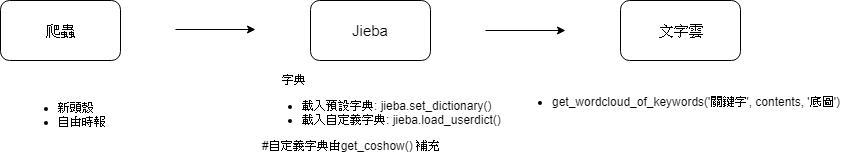

The diagram above was exported from draw.io. Its source (the exported page's mxGraphModel, read from the mxfile embedded in the PNG):
<mxGraphModel dx="872" dy="466" grid="1" gridSize="10" guides="1" tooltips="1" connect="1" arrows="1" fold="1" page="1" pageScale="1" pageWidth="827" pageHeight="1169" math="0" shadow="0">
  <root>
    <mxCell id="0" />
    <mxCell id="1" parent="0" />
    <mxCell id="4le3_Cs3IFShnQIBm6u3-1" value="&lt;font style=&quot;font-size: 15px&quot;&gt;爬蟲&lt;/font&gt;" style="rounded=1;whiteSpace=wrap;html=1;" vertex="1" parent="1">
      <mxGeometry x="20" y="90" width="120" height="60" as="geometry" />
    </mxCell>
    <mxCell id="4le3_Cs3IFShnQIBm6u3-4" value="&lt;font style=&quot;font-size: 15px&quot;&gt;Jieba&lt;/font&gt;" style="rounded=1;whiteSpace=wrap;html=1;" vertex="1" parent="1">
      <mxGeometry x="330" y="90" width="120" height="60" as="geometry" />
    </mxCell>
    <mxCell id="4le3_Cs3IFShnQIBm6u3-5" value="&lt;font style=&quot;font-size: 15px&quot;&gt;文字雲&lt;/font&gt;" style="rounded=1;whiteSpace=wrap;html=1;" vertex="1" parent="1">
      <mxGeometry x="640" y="90" width="120" height="60" as="geometry" />
    </mxCell>
    <mxCell id="4le3_Cs3IFShnQIBm6u3-8" value="&lt;ul&gt;&lt;li&gt;get_wordcloud_of_keywords('&lt;span&gt;關鍵字&lt;/span&gt;&lt;span lang=&quot;EN-US&quot;&gt;', contents, '&lt;/span&gt;&lt;span&gt;底圖&lt;/span&gt;&lt;span lang=&quot;EN-US&quot;&gt;')&lt;/span&gt;&lt;br&gt;&lt;/li&gt;&lt;/ul&gt;" style="text;html=1;resizable=0;points=[];autosize=1;align=left;verticalAlign=top;spacingTop=-4;" vertex="1" parent="1">
      <mxGeometry x="530" y="170" width="340" height="40" as="geometry" />
    </mxCell>
    <mxCell id="4le3_Cs3IFShnQIBm6u3-9" value="&lt;span&gt;&amp;nbsp; &amp;nbsp; &amp;nbsp; 字典&lt;/span&gt;&lt;br&gt;&lt;p&gt;&lt;/p&gt;&lt;ul&gt;&lt;li&gt;&lt;p style=&quot;display: inline&quot;&gt;載入預設字典&lt;span lang=&quot;EN-US&quot;&gt;: jieba.set_dictionary()&lt;/span&gt;&lt;/p&gt;&lt;/li&gt;&lt;li&gt;載入自定義字典:&amp;nbsp;&lt;span lang=&quot;EN-US&quot;&gt;jieba.load_userdict()&lt;/span&gt;&lt;/li&gt;&lt;/ul&gt;&lt;div&gt;#自定義字典由&lt;span lang=&quot;EN-US&quot;&gt;get_coshow() &lt;/span&gt;&lt;span&gt;補充&lt;/span&gt;&lt;/div&gt;" style="text;html=1;resizable=0;points=[];autosize=1;align=left;verticalAlign=top;spacingTop=-4;" vertex="1" parent="1">
      <mxGeometry x="280" y="160" width="250" height="80" as="geometry" />
    </mxCell>
    <mxCell id="4le3_Cs3IFShnQIBm6u3-10" value="&lt;ul&gt;&lt;li&gt;新頭殼&lt;/li&gt;&lt;li&gt;自由時報&lt;/li&gt;&lt;/ul&gt;&lt;div&gt;&lt;/div&gt;" style="text;html=1;resizable=0;points=[];autosize=1;align=left;verticalAlign=top;spacingTop=-4;" vertex="1" parent="1">
      <mxGeometry x="36" y="176" width="100" height="50" as="geometry" />
    </mxCell>
    <mxCell id="4le3_Cs3IFShnQIBm6u3-11" value="" style="endArrow=classic;html=1;" edge="1" parent="1">
      <mxGeometry width="50" height="50" relative="1" as="geometry">
        <mxPoint x="195" y="119" as="sourcePoint" />
        <mxPoint x="275" y="119" as="targetPoint" />
      </mxGeometry>
    </mxCell>
    <mxCell id="4le3_Cs3IFShnQIBm6u3-12" value="" style="endArrow=classic;html=1;" edge="1" parent="1">
      <mxGeometry width="50" height="50" relative="1" as="geometry">
        <mxPoint x="505" y="120" as="sourcePoint" />
        <mxPoint x="585" y="120" as="targetPoint" />
      </mxGeometry>
    </mxCell>
  </root>
</mxGraphModel>